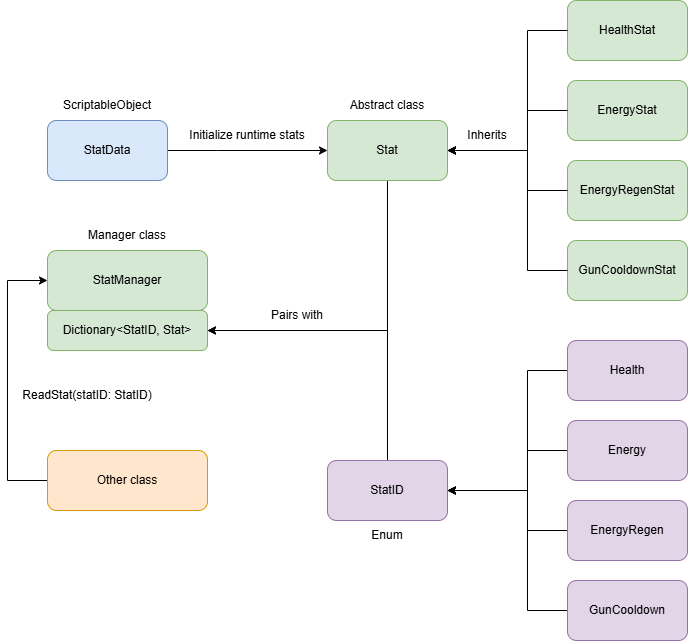

The diagram above was exported from draw.io. Its source (the exported page's mxGraphModel, read from the mxfile embedded in the PNG):
<mxGraphModel dx="1278" dy="705" grid="1" gridSize="10" guides="1" tooltips="1" connect="1" arrows="1" fold="1" page="1" pageScale="1" pageWidth="850" pageHeight="1100" math="0" shadow="0">
  <root>
    <mxCell id="0" />
    <mxCell id="1" parent="0" />
    <mxCell id="hgRZ17PwWf1LUM0XHDPL-1" edge="1" parent="1" source="hgRZ17PwWf1LUM0XHDPL-2" style="edgeStyle=orthogonalEdgeStyle;rounded=0;orthogonalLoop=1;jettySize=auto;html=1;" target="hgRZ17PwWf1LUM0XHDPL-25">
      <mxGeometry relative="1" as="geometry">
        <Array as="points">
          <mxPoint x="460" y="530" />
        </Array>
      </mxGeometry>
    </mxCell>
    <mxCell id="hgRZ17PwWf1LUM0XHDPL-2" parent="1" style="rounded=1;whiteSpace=wrap;html=1;fillColor=#d5e8d4;strokeColor=#82b366;" value="Stat" vertex="1">
      <mxGeometry height="60" width="120" x="400" y="320" as="geometry" />
    </mxCell>
    <mxCell id="hgRZ17PwWf1LUM0XHDPL-3" parent="1" style="rounded=1;whiteSpace=wrap;html=1;fillColor=#d5e8d4;strokeColor=#82b366;" value="HealthStat" vertex="1">
      <mxGeometry height="60" width="120" x="640" y="200" as="geometry" />
    </mxCell>
    <mxCell id="hgRZ17PwWf1LUM0XHDPL-4" parent="1" style="rounded=1;whiteSpace=wrap;html=1;fillColor=#d5e8d4;strokeColor=#82b366;" value="EnergyStat" vertex="1">
      <mxGeometry height="60" width="120" x="640" y="280" as="geometry" />
    </mxCell>
    <mxCell id="hgRZ17PwWf1LUM0XHDPL-5" parent="1" style="rounded=1;whiteSpace=wrap;html=1;fillColor=#d5e8d4;strokeColor=#82b366;" value="EnergyRegenStat" vertex="1">
      <mxGeometry height="60" width="120" x="640" y="360" as="geometry" />
    </mxCell>
    <mxCell id="hgRZ17PwWf1LUM0XHDPL-6" parent="1" style="rounded=1;whiteSpace=wrap;html=1;fillColor=#d5e8d4;strokeColor=#82b366;" value="GunCooldownStat" vertex="1">
      <mxGeometry height="60" width="120" x="640" y="440" as="geometry" />
    </mxCell>
    <mxCell id="hgRZ17PwWf1LUM0XHDPL-7" edge="1" parent="1" source="hgRZ17PwWf1LUM0XHDPL-8" style="edgeStyle=orthogonalEdgeStyle;rounded=0;orthogonalLoop=1;jettySize=auto;html=1;" target="hgRZ17PwWf1LUM0XHDPL-25">
      <mxGeometry relative="1" as="geometry">
        <Array as="points">
          <mxPoint x="460" y="530" />
        </Array>
      </mxGeometry>
    </mxCell>
    <mxCell id="hgRZ17PwWf1LUM0XHDPL-8" parent="1" style="rounded=1;whiteSpace=wrap;html=1;fillColor=#e1d5e7;strokeColor=#9673a6;" value="StatID" vertex="1">
      <mxGeometry height="60" width="120" x="400" y="660" as="geometry" />
    </mxCell>
    <mxCell id="hgRZ17PwWf1LUM0XHDPL-10" parent="1" style="rounded=1;whiteSpace=wrap;html=1;fillColor=#d5e8d4;strokeColor=#82b366;" value="StatManager" vertex="1">
      <mxGeometry height="60" width="160" x="120" y="450" as="geometry" />
    </mxCell>
    <mxCell id="hgRZ17PwWf1LUM0XHDPL-11" edge="1" parent="1" source="hgRZ17PwWf1LUM0XHDPL-12" style="edgeStyle=orthogonalEdgeStyle;rounded=0;orthogonalLoop=1;jettySize=auto;html=1;" target="hgRZ17PwWf1LUM0XHDPL-2">
      <mxGeometry relative="1" as="geometry">
        <Array as="points">
          <mxPoint x="290" y="350" />
          <mxPoint x="290" y="350" />
        </Array>
      </mxGeometry>
    </mxCell>
    <mxCell id="hgRZ17PwWf1LUM0XHDPL-12" parent="1" style="rounded=1;whiteSpace=wrap;html=1;fillColor=#dae8fc;strokeColor=#6c8ebf;" value="StatData" vertex="1">
      <mxGeometry height="60" width="120" x="120" y="320" as="geometry" />
    </mxCell>
    <mxCell id="hgRZ17PwWf1LUM0XHDPL-13" edge="1" parent="1" source="hgRZ17PwWf1LUM0XHDPL-14" style="edgeStyle=orthogonalEdgeStyle;rounded=0;orthogonalLoop=1;jettySize=auto;html=1;" target="hgRZ17PwWf1LUM0XHDPL-8">
      <mxGeometry relative="1" as="geometry">
        <Array as="points">
          <mxPoint x="600" y="570" />
          <mxPoint x="600" y="690" />
        </Array>
      </mxGeometry>
    </mxCell>
    <mxCell id="hgRZ17PwWf1LUM0XHDPL-14" parent="1" style="rounded=1;whiteSpace=wrap;html=1;fillColor=#e1d5e7;strokeColor=#9673a6;" value="Health" vertex="1">
      <mxGeometry height="60" width="120" x="640" y="540" as="geometry" />
    </mxCell>
    <mxCell id="hgRZ17PwWf1LUM0XHDPL-15" edge="1" parent="1" source="hgRZ17PwWf1LUM0XHDPL-16" style="edgeStyle=orthogonalEdgeStyle;rounded=0;orthogonalLoop=1;jettySize=auto;html=1;" target="hgRZ17PwWf1LUM0XHDPL-8">
      <mxGeometry relative="1" as="geometry">
        <Array as="points">
          <mxPoint x="600" y="650" />
          <mxPoint x="600" y="690" />
        </Array>
      </mxGeometry>
    </mxCell>
    <mxCell id="hgRZ17PwWf1LUM0XHDPL-16" parent="1" style="rounded=1;whiteSpace=wrap;html=1;fillColor=#e1d5e7;strokeColor=#9673a6;" value="Energy" vertex="1">
      <mxGeometry height="60" width="120" x="640" y="620" as="geometry" />
    </mxCell>
    <mxCell id="hgRZ17PwWf1LUM0XHDPL-17" edge="1" parent="1" source="hgRZ17PwWf1LUM0XHDPL-18" style="edgeStyle=orthogonalEdgeStyle;rounded=0;orthogonalLoop=1;jettySize=auto;html=1;" target="hgRZ17PwWf1LUM0XHDPL-8">
      <mxGeometry relative="1" as="geometry">
        <Array as="points">
          <mxPoint x="600" y="730" />
          <mxPoint x="600" y="690" />
        </Array>
      </mxGeometry>
    </mxCell>
    <mxCell id="hgRZ17PwWf1LUM0XHDPL-18" parent="1" style="rounded=1;whiteSpace=wrap;html=1;fillColor=#e1d5e7;strokeColor=#9673a6;" value="EnergyRegen" vertex="1">
      <mxGeometry height="60" width="120" x="640" y="700" as="geometry" />
    </mxCell>
    <mxCell id="hgRZ17PwWf1LUM0XHDPL-19" edge="1" parent="1" source="hgRZ17PwWf1LUM0XHDPL-20" style="edgeStyle=orthogonalEdgeStyle;rounded=0;orthogonalLoop=1;jettySize=auto;html=1;" target="hgRZ17PwWf1LUM0XHDPL-8">
      <mxGeometry relative="1" as="geometry">
        <Array as="points">
          <mxPoint x="600" y="810" />
          <mxPoint x="600" y="690" />
        </Array>
        <mxPoint x="1049.98" y="810.0344827586207" as="sourcePoint" />
        <mxPoint x="990.0144827586209" y="500" as="targetPoint" />
      </mxGeometry>
    </mxCell>
    <mxCell id="hgRZ17PwWf1LUM0XHDPL-20" parent="1" style="rounded=1;whiteSpace=wrap;html=1;fillColor=#e1d5e7;strokeColor=#9673a6;" value="GunCooldown" vertex="1">
      <mxGeometry height="60" width="120" x="640" y="780" as="geometry" />
    </mxCell>
    <mxCell id="hgRZ17PwWf1LUM0XHDPL-21" edge="1" parent="1" source="hgRZ17PwWf1LUM0XHDPL-6" style="edgeStyle=orthogonalEdgeStyle;rounded=0;orthogonalLoop=1;jettySize=auto;html=1;" target="hgRZ17PwWf1LUM0XHDPL-2">
      <mxGeometry relative="1" as="geometry">
        <Array as="points">
          <mxPoint x="600" y="470" />
          <mxPoint x="600" y="350" />
        </Array>
        <mxPoint x="609.98" y="470.0344827586207" as="sourcePoint" />
        <mxPoint x="560" y="160" as="targetPoint" />
      </mxGeometry>
    </mxCell>
    <mxCell id="hgRZ17PwWf1LUM0XHDPL-22" edge="1" parent="1" source="hgRZ17PwWf1LUM0XHDPL-5" style="edgeStyle=orthogonalEdgeStyle;rounded=0;orthogonalLoop=1;jettySize=auto;html=1;" target="hgRZ17PwWf1LUM0XHDPL-2">
      <mxGeometry relative="1" as="geometry">
        <Array as="points">
          <mxPoint x="600" y="390" />
          <mxPoint x="600" y="350" />
        </Array>
        <mxPoint x="600" y="390" as="sourcePoint" />
        <mxPoint x="560" y="160" as="targetPoint" />
      </mxGeometry>
    </mxCell>
    <mxCell id="hgRZ17PwWf1LUM0XHDPL-23" edge="1" parent="1" source="hgRZ17PwWf1LUM0XHDPL-4" style="edgeStyle=orthogonalEdgeStyle;rounded=0;orthogonalLoop=1;jettySize=auto;html=1;" target="hgRZ17PwWf1LUM0XHDPL-2">
      <mxGeometry relative="1" as="geometry">
        <Array as="points">
          <mxPoint x="600" y="310" />
          <mxPoint x="600" y="350" />
        </Array>
        <mxPoint x="600" y="310" as="sourcePoint" />
        <mxPoint x="560" y="160" as="targetPoint" />
      </mxGeometry>
    </mxCell>
    <mxCell id="hgRZ17PwWf1LUM0XHDPL-24" edge="1" parent="1" source="hgRZ17PwWf1LUM0XHDPL-3" style="edgeStyle=orthogonalEdgeStyle;rounded=0;orthogonalLoop=1;jettySize=auto;html=1;" target="hgRZ17PwWf1LUM0XHDPL-2">
      <mxGeometry relative="1" as="geometry">
        <Array as="points">
          <mxPoint x="600" y="230" />
          <mxPoint x="600" y="350" />
        </Array>
        <mxPoint x="600" y="230" as="sourcePoint" />
        <mxPoint x="560" y="160" as="targetPoint" />
      </mxGeometry>
    </mxCell>
    <mxCell id="hgRZ17PwWf1LUM0XHDPL-25" parent="1" style="rounded=1;whiteSpace=wrap;html=1;fillColor=#d5e8d4;strokeColor=#82b366;" value="Dictionary&amp;lt;StatID, Stat&amp;gt;" vertex="1">
      <mxGeometry height="40" width="160" x="120" y="510" as="geometry" />
    </mxCell>
    <mxCell id="hgRZ17PwWf1LUM0XHDPL-26" parent="1" style="text;html=1;whiteSpace=wrap;strokeColor=none;fillColor=none;align=center;verticalAlign=middle;rounded=0;" value="Inherits" vertex="1">
      <mxGeometry height="30" width="60" x="530" y="320" as="geometry" />
    </mxCell>
    <mxCell id="hgRZ17PwWf1LUM0XHDPL-27" parent="1" style="text;html=1;whiteSpace=wrap;strokeColor=none;fillColor=none;align=center;verticalAlign=middle;rounded=0;" value="Manager class" vertex="1">
      <mxGeometry height="30" width="120" x="140" y="420" as="geometry" />
    </mxCell>
    <mxCell id="hgRZ17PwWf1LUM0XHDPL-28" parent="1" style="text;html=1;whiteSpace=wrap;strokeColor=none;fillColor=none;align=center;verticalAlign=middle;rounded=0;" value="Enum" vertex="1">
      <mxGeometry height="30" width="60" x="430" y="720" as="geometry" />
    </mxCell>
    <mxCell id="hgRZ17PwWf1LUM0XHDPL-29" parent="1" style="text;html=1;whiteSpace=wrap;strokeColor=none;fillColor=none;align=center;verticalAlign=middle;rounded=0;" value="ScriptableObject" vertex="1">
      <mxGeometry height="30" width="120" x="120" y="290" as="geometry" />
    </mxCell>
    <mxCell id="hgRZ17PwWf1LUM0XHDPL-30" parent="1" style="text;html=1;whiteSpace=wrap;strokeColor=none;fillColor=none;align=center;verticalAlign=middle;rounded=0;" value="Abstract class" vertex="1">
      <mxGeometry height="30" width="100" x="410" y="290" as="geometry" />
    </mxCell>
    <mxCell id="hgRZ17PwWf1LUM0XHDPL-31" parent="1" style="text;html=1;whiteSpace=wrap;strokeColor=none;fillColor=none;align=center;verticalAlign=middle;rounded=0;" value="Initialize runtime stats" vertex="1">
      <mxGeometry height="30" width="140" x="250" y="320" as="geometry" />
    </mxCell>
    <mxCell id="hgRZ17PwWf1LUM0XHDPL-34" edge="1" parent="1" source="hgRZ17PwWf1LUM0XHDPL-35" style="edgeStyle=orthogonalEdgeStyle;rounded=0;orthogonalLoop=1;jettySize=auto;html=1;" target="hgRZ17PwWf1LUM0XHDPL-10">
      <mxGeometry relative="1" as="geometry">
        <Array as="points">
          <mxPoint x="80" y="680" />
          <mxPoint x="80" y="480" />
        </Array>
        <mxPoint x="200" y="700" as="targetPoint" />
      </mxGeometry>
    </mxCell>
    <mxCell id="hgRZ17PwWf1LUM0XHDPL-35" parent="1" style="rounded=1;whiteSpace=wrap;html=1;fillColor=#ffe6cc;strokeColor=#d79b00;" value="Other class" vertex="1">
      <mxGeometry height="60" width="160" x="120" y="650" as="geometry" />
    </mxCell>
    <mxCell id="hgRZ17PwWf1LUM0XHDPL-36" parent="1" style="text;html=1;whiteSpace=wrap;strokeColor=none;fillColor=none;align=center;verticalAlign=middle;rounded=0;" value="Pairs with" vertex="1">
      <mxGeometry height="30" width="60" x="340" y="500" as="geometry" />
    </mxCell>
    <mxCell id="aHq8FVaGZkI6dpPrjSXE-2" parent="1" style="text;html=1;whiteSpace=wrap;strokeColor=none;fillColor=none;align=center;verticalAlign=middle;rounded=0;" value="ReadStat(statID: StatID)" vertex="1">
      <mxGeometry height="30" width="160" x="80" y="580" as="geometry" />
    </mxCell>
  </root>
</mxGraphModel>